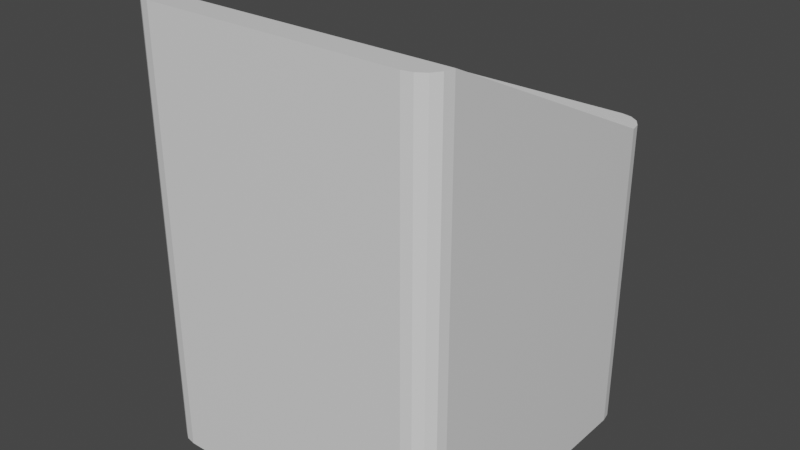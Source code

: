 # Source: container.blend  (saved by Blender 2.93.20; exported with 4.5.12 LTS)
import bpy
from mathutils import Matrix  # noqa: F401  (used for matrix-valued properties, if any)

bpy.ops.wm.read_factory_settings(use_empty=True)
scene = bpy.context.scene
scene.name = 'Scene'

# ---- collections
col_collection = bpy.data.collections.new('Collection'); scene.collection.children.link(col_collection)

# ---- materials (node trees are filled in below, after node groups)
mat_material = bpy.data.materials.new('Material')
mat_material.alpha_threshold = 0.0
mat_material.use_transparent_shadow = False
mat_material.line_color = (0.0, 0.0, 0.0, 1.0)

# ---- material node trees
mat_material.use_nodes = True; mat_material.node_tree.nodes.clear()
_N = mat_material.node_tree.nodes; _L = mat_material.node_tree.links
n0 = _N.new('ShaderNodeOutputMaterial'); n0.name = 'Material Output'; n0.location = (300, 300)
n1 = _N.new('ShaderNodeBsdfPrincipled'); n1.name = 'Principled BSDF'; n1.location = (10, 300)
n1.distribution = 'GGX'
n1.subsurface_method = 'BURLEY'
n1.inputs[2].default_value = 0.4
n1.inputs[3].default_value = 1.45
n1.inputs[27].default_value = (0.0, 0.0, 0.0, 1.0)
n1.inputs[28].default_value = 1.0
_L.new(n1.outputs[0], n0.inputs[0])
n0.is_active_output = True

# ---- world
world_world = bpy.data.worlds.new('World'); scene.world = world_world
world_world.use_nodes = True; world_world.node_tree.nodes.clear()
_N = world_world.node_tree.nodes; _L = world_world.node_tree.links
n0 = _N.new('ShaderNodeOutputWorld'); n0.name = 'World Output'; n0.location = (300, 300)
n1 = _N.new('ShaderNodeBackground'); n1.name = 'Background'; n1.location = (10, 300)
n1.inputs[0].default_value = (0.05088, 0.05088, 0.05088, 1.0)
_L.new(n1.outputs[0], n0.inputs[0])
n0.is_active_output = True
world_world.color = (0.05088, 0.05088, 0.05088)
world_world.use_sun_shadow = False
world_world.sun_shadow_jitter_overblur = 0.0

# ---- meshes
me_cube = bpy.data.meshes.new('Cube')
me_cube.from_pydata([(0.8333, 1.0, -1.0), (-0.8333, 1.0, -1.0), (0.8333, -1.0, 1.797), (-0.8333, -1.0, 1.0), (-0.8333, -1.0, -1.0), (0.8333, -1.0, -1.0), (-0.8333, 1.0, 1.0), (0.8333, 1.0, 1.797), (-1.0, 0.8333, -1.0), (-1.0, -0.8333, -1.0), (1.0, 0.8333, 1.797), (1.0, -0.8333, 1.797), (-1.0, -0.8333, 1.0), (-1.0, 0.8333, 1.0), (1.0, -0.8333, -1.0), (1.0, 0.8333, -1.0), (-0.8333, 0.8333, -1.0), (-0.8333, -0.8333, -1.0), (0.8333, 0.8333, -1.0), (0.8333, -0.8333, -1.0), (0.8333, 0.8333, 1.797), (0.8333, -0.8333, 1.797), (-0.8333, 0.8333, 1.0), (-0.8333, -0.8333, 1.0), (1.0, 0.8333, 1.797), (0.8333, 1.0, 1.797), (0.9873, 0.8971, 1.797), (0.9512, 0.9512, 1.797), (0.8971, 0.9873, 1.797), (0.8333, 1.0, -1.0), (1.0, 0.8333, -1.0), (0.8971, 0.9873, -1.0), (0.9512, 0.9512, -1.0), (0.9873, 0.8971, -1.0), (0.8333, -1.0, 1.797), (1.0, -0.8333, 1.797), (0.8971, -0.9873, 1.797), (0.9512, -0.9512, 1.797), (0.9873, -0.8971, 1.797), (1.0, -0.8333, -1.0), (0.8333, -1.0, -1.0), (0.9873, -0.8971, -1.0), (0.9512, -0.9512, -1.0), (0.8971, -0.9873, -1.0), (-0.8333, 1.0, 1.0), (-1.0, 0.8333, 1.0), (-0.8971, 0.9873, 1.0), (-0.9512, 0.9512, 1.0), (-0.9873, 0.8971, 1.0), (-1.0, 0.8333, -1.0), (-0.8333, 1.0, -1.0), (-0.9873, 0.8971, -1.0), (-0.9512, 0.9512, -1.0), (-0.8971, 0.9873, -1.0), (-1.0, -0.8333, 1.0), (-0.8333, -1.0, 1.0), (-0.9873, -0.8971, 1.0), (-0.9512, -0.9512, 1.0), (-0.8971, -0.9873, 1.0), (-0.8333, -1.0, -1.0), (-1.0, -0.8333, -1.0), (-0.8971, -0.9873, -1.0), (-0.9512, -0.9512, -1.0), (-0.9873, -0.8971, -1.0)], [], [(9, 17, 4, 59, 61, 62, 63, 60), (23, 12, 54, 56, 57, 58, 55, 3), (6, 44, 46, 47, 48, 45, 13, 22), (50, 44, 6, 1), (11, 21, 2, 34, 36, 37, 38, 35), (24, 26, 27, 28, 25, 7, 20, 10), (8, 13, 45, 49), (1, 6, 7, 0), (17, 19, 5, 4), (14, 11, 35, 39), (5, 2, 3, 4), (19, 14, 39, 41, 42, 43, 40, 5), (21, 23, 3, 2), (7, 6, 22, 20), (0, 29, 31, 32, 33, 30, 15, 18), (10, 20, 21, 11), (1, 0, 18, 16), (60, 54, 12, 9), (8, 16, 17, 9), (0, 7, 25, 29), (15, 10, 11, 14), (40, 34, 2, 5), (18, 15, 14, 19), (4, 3, 55, 59), (9, 12, 13, 8), (49, 51, 52, 53, 50, 1, 16, 8), (22, 13, 12, 23), (23, 21, 19, 17), (19, 21, 20, 18), (17, 16, 22, 23), (22, 16, 18, 20), (24, 30, 33, 26), (26, 33, 32, 27), (27, 32, 31, 28), (28, 31, 29, 25), (59, 55, 58, 61), (61, 58, 57, 62), (62, 57, 56, 63), (63, 56, 54, 60), (34, 40, 43, 36), (36, 43, 42, 37), (37, 42, 41, 38), (38, 41, 39, 35), (44, 50, 53, 46), (46, 53, 52, 47), (47, 52, 51, 48), (48, 51, 49, 45), (30, 24, 10, 15)])
_uv = me_cube.uv_layers.new(name='UVMap')
_uv.uv.foreach_set('vector', [0.125, 0.6667, 0.2083, 0.6667, 0.2083, 0.75, 0.2083, 0.75, 0.1764, 0.7437, 0.1494, 0.7256, 0.1313, 0.6986, 0.125, 0.6667, 0.7917, 0.6667, 0.875, 0.6667, 0.875, 0.6667, 0.8687, 0.6986, 0.8506, 0.7256, 0.8236, 0.7437, 0.7917, 0.75, 0.7917, 0.75, 0.7917, 0.5, 0.7917, 0.5, 0.8236, 0.5063, 0.8506, 0.5244, 0.8687, 0.5514, 0.875, 0.5833, 0.875, 0.5833, 0.7917, 0.5833, 0.375, 0.3333, 0.625, 0.3333, 0.625, 0.3333, 0.375, 0.3333, 0.625, 0.6667, 0.7083, 0.6667, 0.7083, 0.75, 0.7083, 0.75, 0.6764, 0.7437, 0.6494, 0.7256, 0.6313, 0.6986, 0.625, 0.6667, 0.625, 0.5833, 0.6313, 0.5514, 0.6494, 0.5244, 0.6764, 0.5063, 0.7083, 0.5, 0.7083, 0.5, 0.7083, 0.5833, 0.625, 0.5833, 0.375, 0.1667, 0.625, 0.1667, 0.625, 0.1667, 0.375, 0.1667, 0.375, 0.3333, 0.625, 0.3333, 0.625, 0.4167, 0.375, 0.4167, 0.2083, 0.6667, 0.2917, 0.6667, 0.2917, 0.75, 0.2083, 0.75, 0.375, 0.6667, 0.625, 0.6667, 0.625, 0.6667, 0.375, 0.6667, 0.375, 0.8333, 0.625, 0.8333, 0.625, 0.9167, 0.375, 0.9167, 0.2917, 0.6667, 0.375, 0.6667, 0.375, 0.6667, 0.3687, 0.6986, 0.3506, 0.7256, 0.3236, 0.7437, 0.2917, 0.75, 0.2917, 0.75, 0.7083, 0.6667, 0.7917, 0.6667, 0.7917, 0.75, 0.7083, 0.75, 0.7083, 0.5, 0.7917, 0.5, 0.7917, 0.5833, 0.7083, 0.5833, 0.2917, 0.5, 0.2917, 0.5, 0.3236, 0.5063, 0.3506, 0.5244, 0.3687, 0.5514, 0.375, 0.5833, 0.375, 0.5833, 0.2917, 0.5833, 0.625, 0.5833, 0.7083, 0.5833, 0.7083, 0.6667, 0.625, 0.6667, 0.2083, 0.5, 0.2917, 0.5, 0.2917, 0.5833, 0.2083, 0.5833, 0.375, 0.08333, 0.625, 0.08333, 0.625, 0.08333, 0.375, 0.08333, 0.125, 0.5833, 0.2083, 0.5833, 0.2083, 0.6667, 0.125, 0.6667, 0.375, 0.4167, 0.625, 0.4167, 0.625, 0.4167, 0.375, 0.4167, 0.375, 0.5833, 0.625, 0.5833, 0.625, 0.6667, 0.375, 0.6667, 0.375, 0.8333, 0.625, 0.8333, 0.625, 0.8333, 0.375, 0.8333, 0.2917, 0.5833, 0.375, 0.5833, 0.375, 0.6667, 0.2917, 0.6667, 0.375, 0.9167, 0.625, 0.9167, 0.625, 0.9167, 0.375, 0.9167, 0.375, 0.08333, 0.625, 0.08333, 0.625, 0.1667, 0.375, 0.1667, 0.125, 0.5833, 0.1313, 0.5514, 0.1494, 0.5244, 0.1764, 0.5063, 0.2083, 0.5, 0.2083, 0.5, 0.2083, 0.5833, 0.125, 0.5833, 0.7917, 0.5833, 0.875, 0.5833, 0.875, 0.6667, 0.7917, 0.6667, 0.7917, 0.6667, 0.7083, 0.6667, 0.2917, 0.6667, 0.2083, 0.6667, 0.2917, 0.6667, 0.7083, 0.6667, 0.7083, 0.5833, 0.2917, 0.5833, 0.2083, 0.6667, 0.2083, 0.5833, 0.7917, 0.5833, 0.7917, 0.6667, 0.7917, 0.5833, 0.2083, 0.5833, 0.2917, 0.5833, 0.7083, 0.5833, 0.625, 0.5833, 0.375, 0.5833, 0.375, 0.5514, 0.625, 0.5514, 0.625, 0.5514, 0.375, 0.5514, 0.375, 0.5, 0.625, 0.5, 0.625, 0.5, 0.375, 0.5, 0.375, 0.4486, 0.625, 0.4486, 0.625, 0.4486, 0.375, 0.4486, 0.375, 0.4167, 0.625, 0.4167, 0.375, 0.9167, 0.625, 0.9167, 0.625, 0.9486, 0.375, 0.9486, 0.375, 0.9486, 0.625, 0.9486, 0.625, 1.0, 0.375, 1.0, 0.375, 0.0, 0.625, 0.0, 0.625, 0.05144, 0.375, 0.05144, 0.375, 0.05144, 0.625, 0.05144, 0.625, 0.08333, 0.375, 0.08333, 0.625, 0.8333, 0.375, 0.8333, 0.375, 0.8014, 0.625, 0.8014, 0.625, 0.8014, 0.375, 0.8014, 0.375, 0.75, 0.625, 0.75, 0.625, 0.75, 0.375, 0.75, 0.375, 0.6986, 0.625, 0.6986, 0.625, 0.6986, 0.375, 0.6986, 0.375, 0.6667, 0.625, 0.6667, 0.625, 0.3333, 0.375, 0.3333, 0.375, 0.3014, 0.625, 0.3014, 0.625, 0.3014, 0.375, 0.3014, 0.375, 0.25, 0.625, 0.25, 0.625, 0.25, 0.375, 0.25, 0.375, 0.1986, 0.625, 0.1986, 0.625, 0.1986, 0.375, 0.1986, 0.375, 0.1667, 0.625, 0.1667, 0.375, 0.5833, 0.625, 0.5833, 0.625, 0.5833, 0.375, 0.5833])
me_cube.materials.append(mat_material)
me_cube.use_remesh_preserve_volume = False
me_cube.use_remesh_preserve_attributes = False
me_cube.use_mirror_vertex_groups = False
me_cube.update()

# ---- objects
ob_cube = bpy.data.objects.new('Cube', me_cube)

# ---- transforms, parenting, visibility, modifiers, constraints
ob_cube.location = (0.0, 0.0, 0.0)
ob_cube.rotation_euler = (0.0, -0.0, -1.571)
ob_cube.lock_rotations_4d = False
ob_cube.empty_display_type = 'ARROWS'
ob_cube.lineart.crease_threshold = 0.0

# ---- collection membership
col_collection.objects.link(ob_cube)

# ---- scene / render settings (as saved in the file)
scene.frame_start = 1; scene.frame_end = 250; scene.frame_set(16)
scene.render.engine = 'BLENDER_EEVEE_NEXT'
scene.cycles.use_denoising = False
scene.cycles.samples = 128
scene.cycles.sampling_pattern = 'TABULATED_SOBOL'
scene.cycles.use_adaptive_sampling = False
scene.cycles.use_light_tree = False
scene.view_settings.view_transform = 'Filmic'
bpy.context.view_layer.update()

# ---- added for rendering (the .blend has no active camera and no usable light): camera, sun
cam_auto = bpy.data.cameras.new('AutoCamera')
cam_auto.lens = 50.0
cam_auto.sensor_width = 36.0
cam_auto.clip_end = 1000.0
ob_auto_camera = bpy.data.objects.new('AutoCamera', cam_auto)
scene.collection.objects.link(ob_auto_camera)
ob_auto_camera.location = (3.68025, -4.4163, 3.34258)
ob_auto_camera.rotation_euler = (1.09748, -7.21219e-08, 0.694738)
scene.camera = ob_auto_camera
light_auto_sun = bpy.data.lights.new('AutoSun', 'SUN')
light_auto_sun.energy = 3.0
light_auto_sun.angle = 0.0523599
ob_auto_sun = bpy.data.objects.new('AutoSun', light_auto_sun)
scene.collection.objects.link(ob_auto_sun)
ob_auto_sun.rotation_euler = (0.872665, 0.174533, 0.523599)
bpy.context.view_layer.update()
